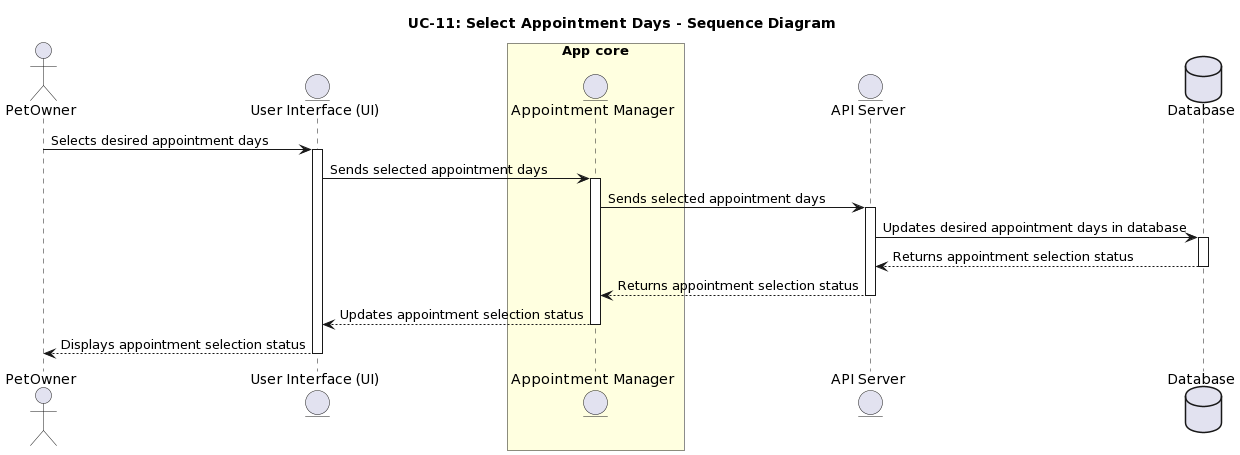

The diagram above was rendered by PlantUML. Its source (embedded in the PNG):
@startuml
title: UC-11: Select Appointment Days - Sequence Diagram
actor PetOwner
entity "User Interface (UI)" as UI
box "App core" #LightYellow
  entity "Appointment Manager" as AppCore
end box
entity "API Server" as API
database "Database" as DB
PetOwner -> UI : Selects desired appointment days
activate UI
UI -> AppCore : Sends selected appointment days
activate AppCore
AppCore -> API : Sends selected appointment days
activate API
API -> DB : Updates desired appointment days in database
activate DB

DB --> API : Returns appointment selection status
deactivate DB

API --> AppCore : Returns appointment selection status
deactivate API

AppCore --> UI : Updates appointment selection status
deactivate AppCore

UI --> PetOwner : Displays appointment selection status
deactivate UI
@enduml